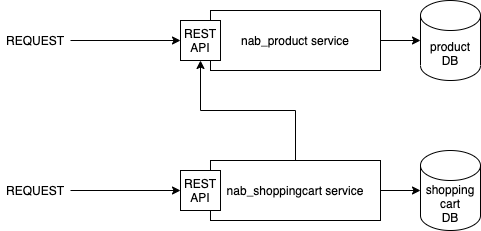

The diagram above was exported from draw.io. Its source (the exported page's mxGraphModel, read from the mxfile embedded in the PNG):
<mxGraphModel dx="1426" dy="794" grid="1" gridSize="10" guides="1" tooltips="1" connect="1" arrows="1" fold="1" page="1" pageScale="1" pageWidth="850" pageHeight="1100" math="0" shadow="0">
  <root>
    <mxCell id="0" />
    <mxCell id="1" parent="0" />
    <mxCell id="SJAbVQuDzyFqp_rtoZDn-17" style="edgeStyle=orthogonalEdgeStyle;rounded=0;orthogonalLoop=1;jettySize=auto;html=1;" edge="1" parent="1" source="SJAbVQuDzyFqp_rtoZDn-1" target="SJAbVQuDzyFqp_rtoZDn-3">
      <mxGeometry relative="1" as="geometry" />
    </mxCell>
    <mxCell id="SJAbVQuDzyFqp_rtoZDn-1" value="nab_product service" style="rounded=0;whiteSpace=wrap;html=1;" vertex="1" parent="1">
      <mxGeometry x="220" y="90" width="170" height="60" as="geometry" />
    </mxCell>
    <mxCell id="SJAbVQuDzyFqp_rtoZDn-16" style="edgeStyle=orthogonalEdgeStyle;rounded=0;orthogonalLoop=1;jettySize=auto;html=1;entryX=0.5;entryY=1;entryDx=0;entryDy=0;" edge="1" parent="1" source="SJAbVQuDzyFqp_rtoZDn-2" target="SJAbVQuDzyFqp_rtoZDn-7">
      <mxGeometry relative="1" as="geometry" />
    </mxCell>
    <mxCell id="SJAbVQuDzyFqp_rtoZDn-18" style="edgeStyle=orthogonalEdgeStyle;rounded=0;orthogonalLoop=1;jettySize=auto;html=1;" edge="1" parent="1" source="SJAbVQuDzyFqp_rtoZDn-2" target="SJAbVQuDzyFqp_rtoZDn-4">
      <mxGeometry relative="1" as="geometry" />
    </mxCell>
    <mxCell id="SJAbVQuDzyFqp_rtoZDn-2" value="nab_shoppingcart service" style="rounded=0;whiteSpace=wrap;html=1;" vertex="1" parent="1">
      <mxGeometry x="220" y="240" width="170" height="60" as="geometry" />
    </mxCell>
    <mxCell id="SJAbVQuDzyFqp_rtoZDn-3" value="product&lt;br&gt;DB" style="shape=cylinder3;whiteSpace=wrap;html=1;boundedLbl=1;backgroundOutline=1;size=15;" vertex="1" parent="1">
      <mxGeometry x="430" y="80" width="60" height="80" as="geometry" />
    </mxCell>
    <mxCell id="SJAbVQuDzyFqp_rtoZDn-4" value="shopping cart&lt;br&gt;DB" style="shape=cylinder3;whiteSpace=wrap;html=1;boundedLbl=1;backgroundOutline=1;size=15;" vertex="1" parent="1">
      <mxGeometry x="430" y="230" width="60" height="80" as="geometry" />
    </mxCell>
    <mxCell id="SJAbVQuDzyFqp_rtoZDn-7" value="REST&lt;br&gt;API" style="whiteSpace=wrap;html=1;aspect=fixed;" vertex="1" parent="1">
      <mxGeometry x="190" y="100" width="40" height="40" as="geometry" />
    </mxCell>
    <mxCell id="SJAbVQuDzyFqp_rtoZDn-8" value="REST&lt;br&gt;API" style="whiteSpace=wrap;html=1;aspect=fixed;" vertex="1" parent="1">
      <mxGeometry x="190" y="250" width="40" height="40" as="geometry" />
    </mxCell>
    <mxCell id="SJAbVQuDzyFqp_rtoZDn-13" style="edgeStyle=orthogonalEdgeStyle;rounded=0;orthogonalLoop=1;jettySize=auto;html=1;entryX=0;entryY=0.5;entryDx=0;entryDy=0;" edge="1" parent="1" source="SJAbVQuDzyFqp_rtoZDn-10" target="SJAbVQuDzyFqp_rtoZDn-7">
      <mxGeometry relative="1" as="geometry" />
    </mxCell>
    <mxCell id="SJAbVQuDzyFqp_rtoZDn-10" value="REQUEST" style="text;html=1;strokeColor=none;fillColor=none;align=center;verticalAlign=middle;whiteSpace=wrap;rounded=0;" vertex="1" parent="1">
      <mxGeometry x="10" y="110" width="70" height="20" as="geometry" />
    </mxCell>
    <mxCell id="SJAbVQuDzyFqp_rtoZDn-14" style="edgeStyle=orthogonalEdgeStyle;rounded=0;orthogonalLoop=1;jettySize=auto;html=1;entryX=0;entryY=0.5;entryDx=0;entryDy=0;" edge="1" parent="1" source="SJAbVQuDzyFqp_rtoZDn-11" target="SJAbVQuDzyFqp_rtoZDn-8">
      <mxGeometry relative="1" as="geometry" />
    </mxCell>
    <mxCell id="SJAbVQuDzyFqp_rtoZDn-11" value="REQUEST" style="text;html=1;strokeColor=none;fillColor=none;align=center;verticalAlign=middle;whiteSpace=wrap;rounded=0;" vertex="1" parent="1">
      <mxGeometry x="10" y="260" width="70" height="20" as="geometry" />
    </mxCell>
  </root>
</mxGraphModel>